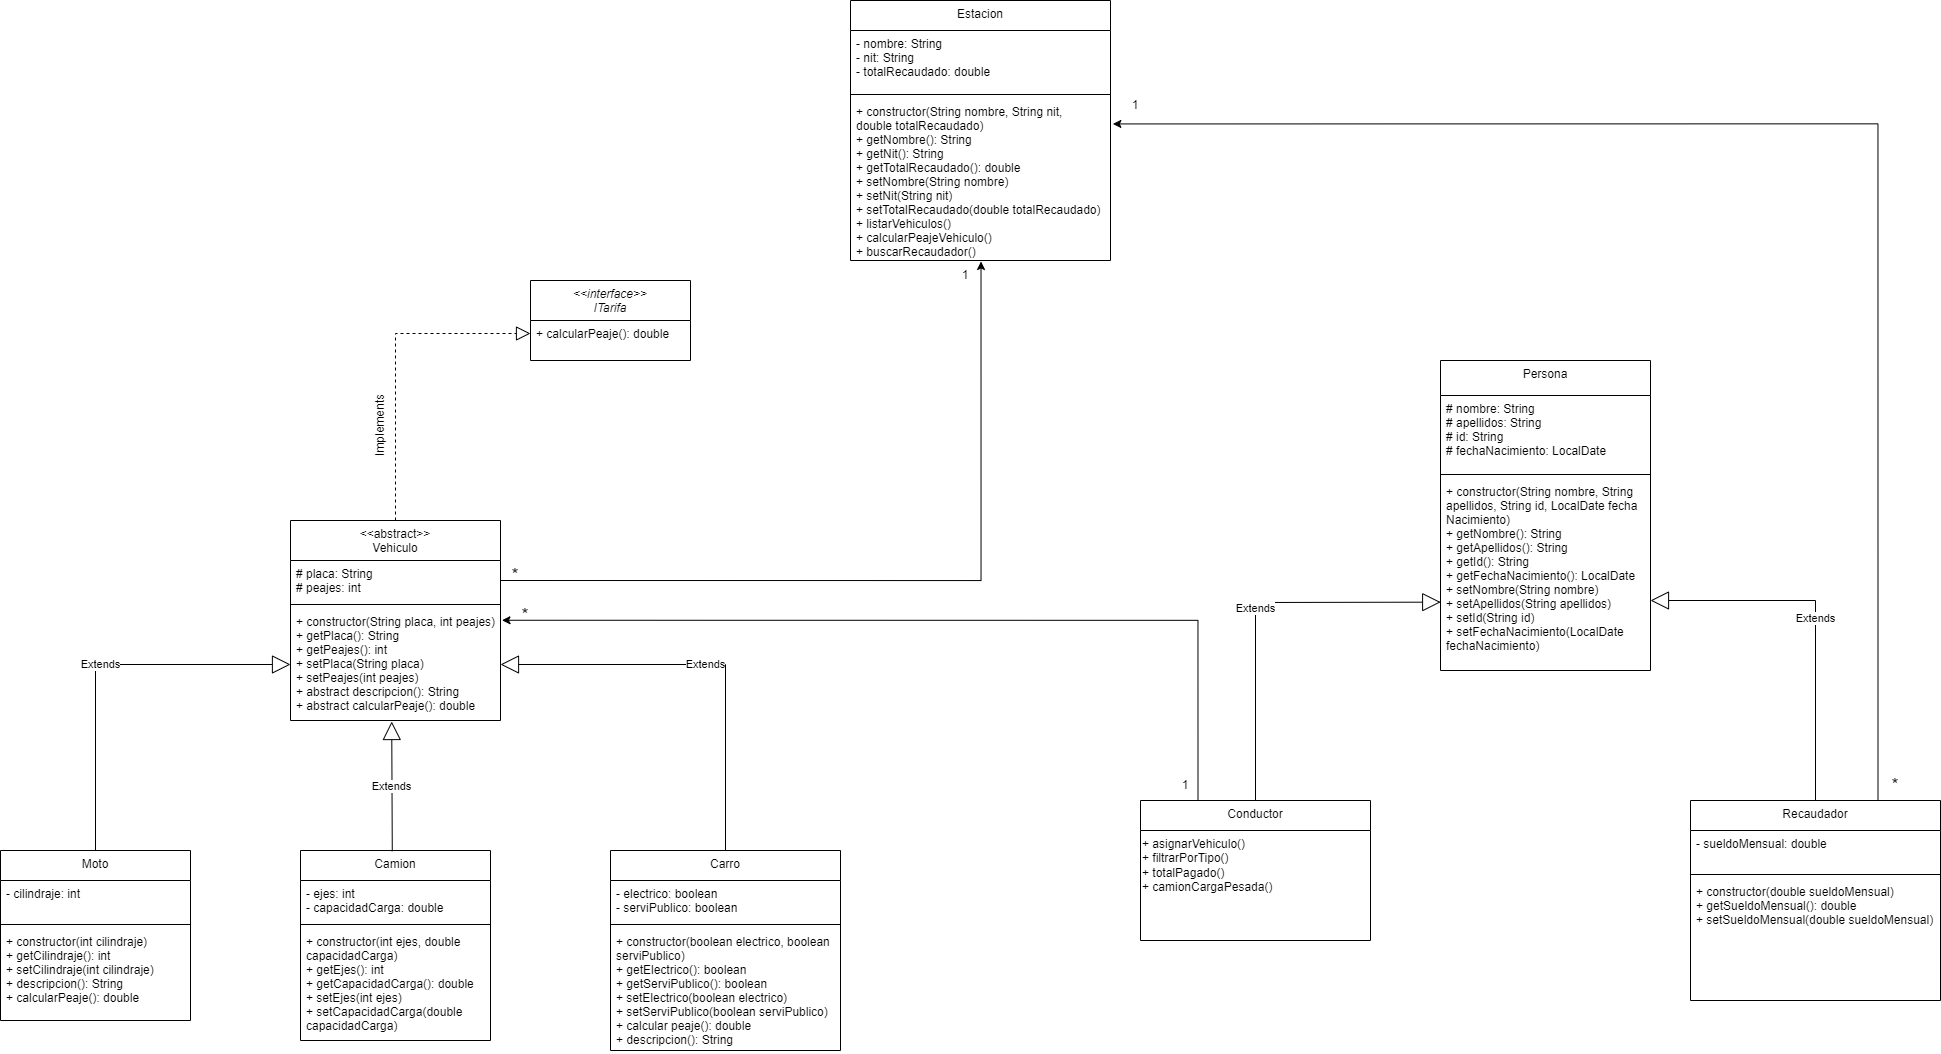

The diagram above was exported from draw.io. Its source (the exported page's mxGraphModel, read from the mxfile embedded in the PNG):
<mxGraphModel dx="2145" dy="1785" grid="1" gridSize="10" guides="1" tooltips="1" connect="1" arrows="1" fold="1" page="1" pageScale="1" pageWidth="827" pageHeight="1169" math="0" shadow="0">
  <root>
    <mxCell id="WIyWlLk6GJQsqaUBKTNV-0" />
    <mxCell id="WIyWlLk6GJQsqaUBKTNV-1" parent="WIyWlLk6GJQsqaUBKTNV-0" />
    <mxCell id="zkfFHV4jXpPFQw0GAbJ--0" value="&lt;&lt;interface&gt;&gt;&#10;ITarifa" style="swimlane;fontStyle=2;align=center;verticalAlign=top;childLayout=stackLayout;horizontal=1;startSize=40;horizontalStack=0;resizeParent=1;resizeLast=0;collapsible=1;marginBottom=0;rounded=0;shadow=0;strokeWidth=1;" parent="WIyWlLk6GJQsqaUBKTNV-1" vertex="1">
      <mxGeometry x="280" y="120" width="160" height="80" as="geometry">
        <mxRectangle x="230" y="140" width="160" height="26" as="alternateBounds" />
      </mxGeometry>
    </mxCell>
    <mxCell id="zkfFHV4jXpPFQw0GAbJ--1" value="+ calcularPeaje(): double" style="text;align=left;verticalAlign=top;spacingLeft=4;spacingRight=4;overflow=hidden;rotatable=0;points=[[0,0.5],[1,0.5]];portConstraint=eastwest;" parent="zkfFHV4jXpPFQw0GAbJ--0" vertex="1">
      <mxGeometry y="40" width="160" height="26" as="geometry" />
    </mxCell>
    <mxCell id="zkfFHV4jXpPFQw0GAbJ--17" value="&lt;&lt;abstract&gt;&gt;&#10;Vehiculo" style="swimlane;fontStyle=0;align=center;verticalAlign=top;childLayout=stackLayout;horizontal=1;startSize=40;horizontalStack=0;resizeParent=1;resizeLast=0;collapsible=1;marginBottom=0;rounded=0;shadow=0;strokeWidth=1;" parent="WIyWlLk6GJQsqaUBKTNV-1" vertex="1">
      <mxGeometry x="40" y="360" width="210" height="200" as="geometry">
        <mxRectangle x="550" y="140" width="160" height="26" as="alternateBounds" />
      </mxGeometry>
    </mxCell>
    <mxCell id="zkfFHV4jXpPFQw0GAbJ--19" value="# placa: String&#10;# peajes: int" style="text;align=left;verticalAlign=top;spacingLeft=4;spacingRight=4;overflow=hidden;rotatable=0;points=[[0,0.5],[1,0.5]];portConstraint=eastwest;rounded=0;shadow=0;html=0;" parent="zkfFHV4jXpPFQw0GAbJ--17" vertex="1">
      <mxGeometry y="40" width="210" height="40" as="geometry" />
    </mxCell>
    <mxCell id="zkfFHV4jXpPFQw0GAbJ--23" value="" style="line;html=1;strokeWidth=1;align=left;verticalAlign=middle;spacingTop=-1;spacingLeft=3;spacingRight=3;rotatable=0;labelPosition=right;points=[];portConstraint=eastwest;" parent="zkfFHV4jXpPFQw0GAbJ--17" vertex="1">
      <mxGeometry y="80" width="210" height="8" as="geometry" />
    </mxCell>
    <mxCell id="zkfFHV4jXpPFQw0GAbJ--24" value="+ constructor(String placa, int peajes)&#10;+ getPlaca(): String&#10;+ getPeajes(): int&#10;+ setPlaca(String placa)&#10;+ setPeajes(int peajes)&#10;+ abstract descripcion(): String&#10;+ abstract calcularPeaje(): double " style="text;align=left;verticalAlign=top;spacingLeft=4;spacingRight=4;overflow=hidden;rotatable=0;points=[[0,0.5],[1,0.5]];portConstraint=eastwest;" parent="zkfFHV4jXpPFQw0GAbJ--17" vertex="1">
      <mxGeometry y="88" width="210" height="112" as="geometry" />
    </mxCell>
    <mxCell id="Yf3_Krj0v-g6GAeKMUhw-0" value="Moto" style="swimlane;fontStyle=0;align=center;verticalAlign=top;childLayout=stackLayout;horizontal=1;startSize=30;horizontalStack=0;resizeParent=1;resizeLast=0;collapsible=1;marginBottom=0;rounded=0;shadow=0;strokeWidth=1;" vertex="1" parent="WIyWlLk6GJQsqaUBKTNV-1">
      <mxGeometry x="-250" y="690" width="190" height="170" as="geometry">
        <mxRectangle x="550" y="140" width="160" height="26" as="alternateBounds" />
      </mxGeometry>
    </mxCell>
    <mxCell id="Yf3_Krj0v-g6GAeKMUhw-1" value="- cilindraje: int" style="text;align=left;verticalAlign=top;spacingLeft=4;spacingRight=4;overflow=hidden;rotatable=0;points=[[0,0.5],[1,0.5]];portConstraint=eastwest;rounded=0;shadow=0;html=0;" vertex="1" parent="Yf3_Krj0v-g6GAeKMUhw-0">
      <mxGeometry y="30" width="190" height="40" as="geometry" />
    </mxCell>
    <mxCell id="Yf3_Krj0v-g6GAeKMUhw-2" value="" style="line;html=1;strokeWidth=1;align=left;verticalAlign=middle;spacingTop=-1;spacingLeft=3;spacingRight=3;rotatable=0;labelPosition=right;points=[];portConstraint=eastwest;" vertex="1" parent="Yf3_Krj0v-g6GAeKMUhw-0">
      <mxGeometry y="70" width="190" height="8" as="geometry" />
    </mxCell>
    <mxCell id="Yf3_Krj0v-g6GAeKMUhw-3" value="+ constructor(int cilindraje)&#10;+ getCilindraje(): int&#10;+ setCilindraje(int cilindraje)&#10;+ descripcion(): String&#10;+ calcularPeaje(): double" style="text;align=left;verticalAlign=top;spacingLeft=4;spacingRight=4;overflow=hidden;rotatable=0;points=[[0,0.5],[1,0.5]];portConstraint=eastwest;" vertex="1" parent="Yf3_Krj0v-g6GAeKMUhw-0">
      <mxGeometry y="78" width="190" height="92" as="geometry" />
    </mxCell>
    <mxCell id="Yf3_Krj0v-g6GAeKMUhw-4" value="Camion" style="swimlane;fontStyle=0;align=center;verticalAlign=top;childLayout=stackLayout;horizontal=1;startSize=30;horizontalStack=0;resizeParent=1;resizeLast=0;collapsible=1;marginBottom=0;rounded=0;shadow=0;strokeWidth=1;" vertex="1" parent="WIyWlLk6GJQsqaUBKTNV-1">
      <mxGeometry x="50" y="690" width="190" height="190" as="geometry">
        <mxRectangle x="550" y="140" width="160" height="26" as="alternateBounds" />
      </mxGeometry>
    </mxCell>
    <mxCell id="Yf3_Krj0v-g6GAeKMUhw-5" value="- ejes: int&#10;- capacidadCarga: double" style="text;align=left;verticalAlign=top;spacingLeft=4;spacingRight=4;overflow=hidden;rotatable=0;points=[[0,0.5],[1,0.5]];portConstraint=eastwest;rounded=0;shadow=0;html=0;" vertex="1" parent="Yf3_Krj0v-g6GAeKMUhw-4">
      <mxGeometry y="30" width="190" height="40" as="geometry" />
    </mxCell>
    <mxCell id="Yf3_Krj0v-g6GAeKMUhw-6" value="" style="line;html=1;strokeWidth=1;align=left;verticalAlign=middle;spacingTop=-1;spacingLeft=3;spacingRight=3;rotatable=0;labelPosition=right;points=[];portConstraint=eastwest;" vertex="1" parent="Yf3_Krj0v-g6GAeKMUhw-4">
      <mxGeometry y="70" width="190" height="8" as="geometry" />
    </mxCell>
    <mxCell id="Yf3_Krj0v-g6GAeKMUhw-7" value="+ constructor(int ejes, double&#10;capacidadCarga)&#10;+ getEjes(): int&#10;+ getCapacidadCarga(): double&#10;+ setEjes(int ejes)&#10;+ setCapacidadCarga(double &#10;capacidadCarga)" style="text;align=left;verticalAlign=top;spacingLeft=4;spacingRight=4;overflow=hidden;rotatable=0;points=[[0,0.5],[1,0.5]];portConstraint=eastwest;" vertex="1" parent="Yf3_Krj0v-g6GAeKMUhw-4">
      <mxGeometry y="78" width="190" height="112" as="geometry" />
    </mxCell>
    <mxCell id="Yf3_Krj0v-g6GAeKMUhw-8" value="Carro" style="swimlane;fontStyle=0;align=center;verticalAlign=top;childLayout=stackLayout;horizontal=1;startSize=30;horizontalStack=0;resizeParent=1;resizeLast=0;collapsible=1;marginBottom=0;rounded=0;shadow=0;strokeWidth=1;" vertex="1" parent="WIyWlLk6GJQsqaUBKTNV-1">
      <mxGeometry x="360" y="690" width="230" height="200" as="geometry">
        <mxRectangle x="550" y="140" width="160" height="26" as="alternateBounds" />
      </mxGeometry>
    </mxCell>
    <mxCell id="Yf3_Krj0v-g6GAeKMUhw-9" value="- electrico: boolean&#10;- serviPublico: boolean" style="text;align=left;verticalAlign=top;spacingLeft=4;spacingRight=4;overflow=hidden;rotatable=0;points=[[0,0.5],[1,0.5]];portConstraint=eastwest;rounded=0;shadow=0;html=0;" vertex="1" parent="Yf3_Krj0v-g6GAeKMUhw-8">
      <mxGeometry y="30" width="230" height="40" as="geometry" />
    </mxCell>
    <mxCell id="Yf3_Krj0v-g6GAeKMUhw-10" value="" style="line;html=1;strokeWidth=1;align=left;verticalAlign=middle;spacingTop=-1;spacingLeft=3;spacingRight=3;rotatable=0;labelPosition=right;points=[];portConstraint=eastwest;" vertex="1" parent="Yf3_Krj0v-g6GAeKMUhw-8">
      <mxGeometry y="70" width="230" height="8" as="geometry" />
    </mxCell>
    <mxCell id="Yf3_Krj0v-g6GAeKMUhw-11" value="+ constructor(boolean electrico, boolean&#10;serviPublico)&#10;+ getElectrico(): boolean&#10;+ getServiPublico(): boolean &#10;+ setElectrico(boolean electrico)&#10;+ setServiPublico(boolean serviPublico)&#10;+ calcular peaje(): double&#10;+ descripcion(): String" style="text;align=left;verticalAlign=top;spacingLeft=4;spacingRight=4;overflow=hidden;rotatable=0;points=[[0,0.5],[1,0.5]];portConstraint=eastwest;" vertex="1" parent="Yf3_Krj0v-g6GAeKMUhw-8">
      <mxGeometry y="78" width="230" height="122" as="geometry" />
    </mxCell>
    <mxCell id="Yf3_Krj0v-g6GAeKMUhw-12" value="" style="endArrow=block;dashed=1;endFill=0;endSize=12;html=1;rounded=0;entryX=0;entryY=0.5;entryDx=0;entryDy=0;exitX=0.5;exitY=0;exitDx=0;exitDy=0;" edge="1" parent="WIyWlLk6GJQsqaUBKTNV-1" source="zkfFHV4jXpPFQw0GAbJ--17" target="zkfFHV4jXpPFQw0GAbJ--1">
      <mxGeometry width="160" relative="1" as="geometry">
        <mxPoint x="170" y="350" as="sourcePoint" />
        <mxPoint x="330" y="350" as="targetPoint" />
        <Array as="points">
          <mxPoint x="145" y="173" />
        </Array>
      </mxGeometry>
    </mxCell>
    <mxCell id="Yf3_Krj0v-g6GAeKMUhw-13" value="Implements" style="text;html=1;align=center;verticalAlign=middle;whiteSpace=wrap;rounded=0;rotation=-90;" vertex="1" parent="WIyWlLk6GJQsqaUBKTNV-1">
      <mxGeometry x="100" y="250" width="60" height="30" as="geometry" />
    </mxCell>
    <mxCell id="Yf3_Krj0v-g6GAeKMUhw-14" value="Extends" style="endArrow=block;endSize=16;endFill=0;html=1;rounded=0;entryX=0;entryY=0.5;entryDx=0;entryDy=0;exitX=0.5;exitY=0;exitDx=0;exitDy=0;" edge="1" parent="WIyWlLk6GJQsqaUBKTNV-1" source="Yf3_Krj0v-g6GAeKMUhw-0" target="zkfFHV4jXpPFQw0GAbJ--24">
      <mxGeometry width="160" relative="1" as="geometry">
        <mxPoint x="140" y="600" as="sourcePoint" />
        <mxPoint x="300" y="600" as="targetPoint" />
        <Array as="points">
          <mxPoint x="-155" y="504" />
        </Array>
      </mxGeometry>
    </mxCell>
    <mxCell id="Yf3_Krj0v-g6GAeKMUhw-15" value="Extends" style="endArrow=block;endSize=16;endFill=0;html=1;rounded=0;entryX=0.482;entryY=1.009;entryDx=0;entryDy=0;entryPerimeter=0;exitX=0.483;exitY=0.004;exitDx=0;exitDy=0;exitPerimeter=0;" edge="1" parent="WIyWlLk6GJQsqaUBKTNV-1" source="Yf3_Krj0v-g6GAeKMUhw-4" target="zkfFHV4jXpPFQw0GAbJ--24">
      <mxGeometry width="160" relative="1" as="geometry">
        <mxPoint x="150" y="610" as="sourcePoint" />
        <mxPoint x="310" y="610" as="targetPoint" />
      </mxGeometry>
    </mxCell>
    <mxCell id="Yf3_Krj0v-g6GAeKMUhw-16" value="Extends" style="endArrow=block;endSize=16;endFill=0;html=1;rounded=0;entryX=1;entryY=0.5;entryDx=0;entryDy=0;exitX=0.5;exitY=0;exitDx=0;exitDy=0;" edge="1" parent="WIyWlLk6GJQsqaUBKTNV-1" source="Yf3_Krj0v-g6GAeKMUhw-8" target="zkfFHV4jXpPFQw0GAbJ--24">
      <mxGeometry width="160" relative="1" as="geometry">
        <mxPoint x="350" y="630" as="sourcePoint" />
        <mxPoint x="510" y="630" as="targetPoint" />
        <Array as="points">
          <mxPoint x="475" y="504" />
        </Array>
      </mxGeometry>
    </mxCell>
    <mxCell id="Yf3_Krj0v-g6GAeKMUhw-17" value="Persona" style="swimlane;fontStyle=0;align=center;verticalAlign=top;childLayout=stackLayout;horizontal=1;startSize=35;horizontalStack=0;resizeParent=1;resizeLast=0;collapsible=1;marginBottom=0;rounded=0;shadow=0;strokeWidth=1;" vertex="1" parent="WIyWlLk6GJQsqaUBKTNV-1">
      <mxGeometry x="1190" y="200" width="210" height="310" as="geometry">
        <mxRectangle x="550" y="140" width="160" height="26" as="alternateBounds" />
      </mxGeometry>
    </mxCell>
    <mxCell id="Yf3_Krj0v-g6GAeKMUhw-18" value="# nombre: String&#10;# apellidos: String&#10;# id: String&#10;# fechaNacimiento: LocalDate" style="text;align=left;verticalAlign=top;spacingLeft=4;spacingRight=4;overflow=hidden;rotatable=0;points=[[0,0.5],[1,0.5]];portConstraint=eastwest;rounded=0;shadow=0;html=0;" vertex="1" parent="Yf3_Krj0v-g6GAeKMUhw-17">
      <mxGeometry y="35" width="210" height="75" as="geometry" />
    </mxCell>
    <mxCell id="Yf3_Krj0v-g6GAeKMUhw-19" value="" style="line;html=1;strokeWidth=1;align=left;verticalAlign=middle;spacingTop=-1;spacingLeft=3;spacingRight=3;rotatable=0;labelPosition=right;points=[];portConstraint=eastwest;" vertex="1" parent="Yf3_Krj0v-g6GAeKMUhw-17">
      <mxGeometry y="110" width="210" height="8" as="geometry" />
    </mxCell>
    <mxCell id="Yf3_Krj0v-g6GAeKMUhw-20" value="+ constructor(String nombre, String&#10;apellidos, String id, LocalDate fecha&#10;Nacimiento)&#10;+ getNombre(): String&#10;+ getApellidos(): String&#10;+ getId(): String&#10;+ getFechaNacimiento(): LocalDate&#10;+ setNombre(String nombre)&#10;+ setApellidos(String apellidos)&#10;+ setId(String id)&#10;+ setFechaNacimiento(LocalDate&#10;fechaNacimiento) " style="text;align=left;verticalAlign=top;spacingLeft=4;spacingRight=4;overflow=hidden;rotatable=0;points=[[0,0.5],[1,0.5]];portConstraint=eastwest;" vertex="1" parent="Yf3_Krj0v-g6GAeKMUhw-17">
      <mxGeometry y="118" width="210" height="192" as="geometry" />
    </mxCell>
    <mxCell id="Yf3_Krj0v-g6GAeKMUhw-21" value="Conductor" style="swimlane;fontStyle=0;align=center;verticalAlign=top;childLayout=stackLayout;horizontal=1;startSize=30;horizontalStack=0;resizeParent=1;resizeLast=0;collapsible=1;marginBottom=0;rounded=0;shadow=0;strokeWidth=1;" vertex="1" parent="WIyWlLk6GJQsqaUBKTNV-1">
      <mxGeometry x="890" y="640" width="230" height="140" as="geometry">
        <mxRectangle x="550" y="140" width="160" height="26" as="alternateBounds" />
      </mxGeometry>
    </mxCell>
    <mxCell id="Yf3_Krj0v-g6GAeKMUhw-45" value="&lt;div style=&quot;&quot;&gt;&lt;span style=&quot;background-color: transparent; color: light-dark(rgb(0, 0, 0), rgb(255, 255, 255));&quot;&gt;+ asignarVehiculo()&lt;/span&gt;&lt;/div&gt;&lt;div style=&quot;&quot;&gt;&lt;span style=&quot;background-color: transparent; color: light-dark(rgb(0, 0, 0), rgb(255, 255, 255));&quot;&gt;+ filtrarPorTipo()&lt;/span&gt;&lt;/div&gt;&lt;div style=&quot;&quot;&gt;&lt;span style=&quot;background-color: transparent; color: light-dark(rgb(0, 0, 0), rgb(255, 255, 255));&quot;&gt;+ totalPagado()&lt;/span&gt;&lt;/div&gt;&lt;div style=&quot;&quot;&gt;&lt;span style=&quot;background-color: transparent; color: light-dark(rgb(0, 0, 0), rgb(255, 255, 255));&quot;&gt;+ camionCargaPesada()&lt;/span&gt;&lt;/div&gt;" style="text;html=1;align=left;verticalAlign=middle;resizable=0;points=[];autosize=1;strokeColor=none;fillColor=none;" vertex="1" parent="Yf3_Krj0v-g6GAeKMUhw-21">
      <mxGeometry y="30" width="230" height="70" as="geometry" />
    </mxCell>
    <mxCell id="Yf3_Krj0v-g6GAeKMUhw-25" value="Recaudador" style="swimlane;fontStyle=0;align=center;verticalAlign=top;childLayout=stackLayout;horizontal=1;startSize=30;horizontalStack=0;resizeParent=1;resizeLast=0;collapsible=1;marginBottom=0;rounded=0;shadow=0;strokeWidth=1;" vertex="1" parent="WIyWlLk6GJQsqaUBKTNV-1">
      <mxGeometry x="1440" y="640" width="250" height="200" as="geometry">
        <mxRectangle x="550" y="140" width="160" height="26" as="alternateBounds" />
      </mxGeometry>
    </mxCell>
    <mxCell id="Yf3_Krj0v-g6GAeKMUhw-26" value="- sueldoMensual: double" style="text;align=left;verticalAlign=top;spacingLeft=4;spacingRight=4;overflow=hidden;rotatable=0;points=[[0,0.5],[1,0.5]];portConstraint=eastwest;rounded=0;shadow=0;html=0;" vertex="1" parent="Yf3_Krj0v-g6GAeKMUhw-25">
      <mxGeometry y="30" width="250" height="40" as="geometry" />
    </mxCell>
    <mxCell id="Yf3_Krj0v-g6GAeKMUhw-27" value="" style="line;html=1;strokeWidth=1;align=left;verticalAlign=middle;spacingTop=-1;spacingLeft=3;spacingRight=3;rotatable=0;labelPosition=right;points=[];portConstraint=eastwest;" vertex="1" parent="Yf3_Krj0v-g6GAeKMUhw-25">
      <mxGeometry y="70" width="250" height="8" as="geometry" />
    </mxCell>
    <mxCell id="Yf3_Krj0v-g6GAeKMUhw-28" value="+ constructor(double sueldoMensual)&#10;+ getSueldoMensual(): double&#10;+ setSueldoMensual(double sueldoMensual)" style="text;align=left;verticalAlign=top;spacingLeft=4;spacingRight=4;overflow=hidden;rotatable=0;points=[[0,0.5],[1,0.5]];portConstraint=eastwest;" vertex="1" parent="Yf3_Krj0v-g6GAeKMUhw-25">
      <mxGeometry y="78" width="250" height="122" as="geometry" />
    </mxCell>
    <mxCell id="Yf3_Krj0v-g6GAeKMUhw-29" value="Extends" style="endArrow=block;endSize=16;endFill=0;html=1;rounded=0;exitX=0.5;exitY=0;exitDx=0;exitDy=0;" edge="1" parent="WIyWlLk6GJQsqaUBKTNV-1" source="Yf3_Krj0v-g6GAeKMUhw-25">
      <mxGeometry width="160" relative="1" as="geometry">
        <mxPoint x="1605" y="626" as="sourcePoint" />
        <mxPoint x="1400" y="440" as="targetPoint" />
        <Array as="points">
          <mxPoint x="1565" y="440" />
        </Array>
      </mxGeometry>
    </mxCell>
    <mxCell id="Yf3_Krj0v-g6GAeKMUhw-30" value="Extends" style="endArrow=block;endSize=16;endFill=0;html=1;rounded=0;exitX=0.5;exitY=0;exitDx=0;exitDy=0;entryX=0.001;entryY=0.644;entryDx=0;entryDy=0;entryPerimeter=0;" edge="1" parent="WIyWlLk6GJQsqaUBKTNV-1" source="Yf3_Krj0v-g6GAeKMUhw-21" target="Yf3_Krj0v-g6GAeKMUhw-20">
      <mxGeometry width="160" relative="1" as="geometry">
        <mxPoint x="1087.5" y="650" as="sourcePoint" />
        <mxPoint x="1150" y="430" as="targetPoint" />
        <Array as="points">
          <mxPoint x="1005" y="442" />
        </Array>
      </mxGeometry>
    </mxCell>
    <mxCell id="Yf3_Krj0v-g6GAeKMUhw-31" value="Estacion" style="swimlane;fontStyle=0;align=center;verticalAlign=top;childLayout=stackLayout;horizontal=1;startSize=30;horizontalStack=0;resizeParent=1;resizeLast=0;collapsible=1;marginBottom=0;rounded=0;shadow=0;strokeWidth=1;" vertex="1" parent="WIyWlLk6GJQsqaUBKTNV-1">
      <mxGeometry x="600" y="-160" width="260" height="260" as="geometry">
        <mxRectangle x="550" y="140" width="160" height="26" as="alternateBounds" />
      </mxGeometry>
    </mxCell>
    <mxCell id="Yf3_Krj0v-g6GAeKMUhw-32" value="- nombre: String&#10;- nit: String&#10;- totalRecaudado: double" style="text;align=left;verticalAlign=top;spacingLeft=4;spacingRight=4;overflow=hidden;rotatable=0;points=[[0,0.5],[1,0.5]];portConstraint=eastwest;rounded=0;shadow=0;html=0;" vertex="1" parent="Yf3_Krj0v-g6GAeKMUhw-31">
      <mxGeometry y="30" width="260" height="60" as="geometry" />
    </mxCell>
    <mxCell id="Yf3_Krj0v-g6GAeKMUhw-33" value="" style="line;html=1;strokeWidth=1;align=left;verticalAlign=middle;spacingTop=-1;spacingLeft=3;spacingRight=3;rotatable=0;labelPosition=right;points=[];portConstraint=eastwest;" vertex="1" parent="Yf3_Krj0v-g6GAeKMUhw-31">
      <mxGeometry y="90" width="260" height="8" as="geometry" />
    </mxCell>
    <mxCell id="Yf3_Krj0v-g6GAeKMUhw-34" value="+ constructor(String nombre, String nit, &#10;double totalRecaudado)&#10;+ getNombre(): String&#10;+ getNit(): String&#10;+ getTotalRecaudado(): double&#10;+ setNombre(String nombre)&#10;+ setNit(String nit)&#10;+ setTotalRecaudado(double totalRecaudado)&#10;+ listarVehiculos()&#10;+ calcularPeajeVehiculo()&#10;+ buscarRecaudador()" style="text;align=left;verticalAlign=top;spacingLeft=4;spacingRight=4;overflow=hidden;rotatable=0;points=[[0,0.5],[1,0.5]];portConstraint=eastwest;" vertex="1" parent="Yf3_Krj0v-g6GAeKMUhw-31">
      <mxGeometry y="98" width="260" height="162" as="geometry" />
    </mxCell>
    <mxCell id="Yf3_Krj0v-g6GAeKMUhw-36" value="1" style="text;html=1;align=center;verticalAlign=middle;whiteSpace=wrap;rounded=0;rotation=0;" vertex="1" parent="WIyWlLk6GJQsqaUBKTNV-1">
      <mxGeometry x="690" y="100" width="50" height="30" as="geometry" />
    </mxCell>
    <mxCell id="Yf3_Krj0v-g6GAeKMUhw-37" value="&lt;span style=&quot;font-size: 18px;&quot;&gt;*&lt;/span&gt;" style="text;html=1;align=center;verticalAlign=middle;whiteSpace=wrap;rounded=0;rotation=0;" vertex="1" parent="WIyWlLk6GJQsqaUBKTNV-1">
      <mxGeometry x="240" y="400" width="50" height="30" as="geometry" />
    </mxCell>
    <mxCell id="Yf3_Krj0v-g6GAeKMUhw-38" style="edgeStyle=orthogonalEdgeStyle;rounded=0;orthogonalLoop=1;jettySize=auto;html=1;exitX=1;exitY=0.5;exitDx=0;exitDy=0;entryX=0.502;entryY=1.006;entryDx=0;entryDy=0;entryPerimeter=0;" edge="1" parent="WIyWlLk6GJQsqaUBKTNV-1" source="zkfFHV4jXpPFQw0GAbJ--19" target="Yf3_Krj0v-g6GAeKMUhw-34">
      <mxGeometry relative="1" as="geometry" />
    </mxCell>
    <mxCell id="Yf3_Krj0v-g6GAeKMUhw-39" style="edgeStyle=orthogonalEdgeStyle;rounded=0;orthogonalLoop=1;jettySize=auto;html=1;exitX=0.75;exitY=0;exitDx=0;exitDy=0;entryX=1.009;entryY=0.157;entryDx=0;entryDy=0;entryPerimeter=0;" edge="1" parent="WIyWlLk6GJQsqaUBKTNV-1" source="Yf3_Krj0v-g6GAeKMUhw-25" target="Yf3_Krj0v-g6GAeKMUhw-34">
      <mxGeometry relative="1" as="geometry" />
    </mxCell>
    <mxCell id="Yf3_Krj0v-g6GAeKMUhw-40" value="1" style="text;html=1;align=center;verticalAlign=middle;whiteSpace=wrap;rounded=0;rotation=0;" vertex="1" parent="WIyWlLk6GJQsqaUBKTNV-1">
      <mxGeometry x="860" y="-70" width="50" height="30" as="geometry" />
    </mxCell>
    <mxCell id="Yf3_Krj0v-g6GAeKMUhw-42" value="&lt;span style=&quot;font-size: 18px;&quot;&gt;*&lt;/span&gt;" style="text;html=1;align=center;verticalAlign=middle;whiteSpace=wrap;rounded=0;rotation=0;" vertex="1" parent="WIyWlLk6GJQsqaUBKTNV-1">
      <mxGeometry x="1620" y="610" width="50" height="30" as="geometry" />
    </mxCell>
    <mxCell id="Yf3_Krj0v-g6GAeKMUhw-47" style="edgeStyle=orthogonalEdgeStyle;rounded=0;orthogonalLoop=1;jettySize=auto;html=1;exitX=0.25;exitY=0;exitDx=0;exitDy=0;entryX=1.007;entryY=0.105;entryDx=0;entryDy=0;entryPerimeter=0;" edge="1" parent="WIyWlLk6GJQsqaUBKTNV-1" source="Yf3_Krj0v-g6GAeKMUhw-21" target="zkfFHV4jXpPFQw0GAbJ--24">
      <mxGeometry relative="1" as="geometry" />
    </mxCell>
    <mxCell id="Yf3_Krj0v-g6GAeKMUhw-48" value="&lt;span style=&quot;font-size: 18px;&quot;&gt;*&lt;/span&gt;" style="text;html=1;align=center;verticalAlign=middle;whiteSpace=wrap;rounded=0;rotation=0;" vertex="1" parent="WIyWlLk6GJQsqaUBKTNV-1">
      <mxGeometry x="250" y="440" width="50" height="30" as="geometry" />
    </mxCell>
    <mxCell id="Yf3_Krj0v-g6GAeKMUhw-49" value="1" style="text;html=1;align=center;verticalAlign=middle;whiteSpace=wrap;rounded=0;rotation=0;" vertex="1" parent="WIyWlLk6GJQsqaUBKTNV-1">
      <mxGeometry x="910" y="610" width="50" height="30" as="geometry" />
    </mxCell>
  </root>
</mxGraphModel>